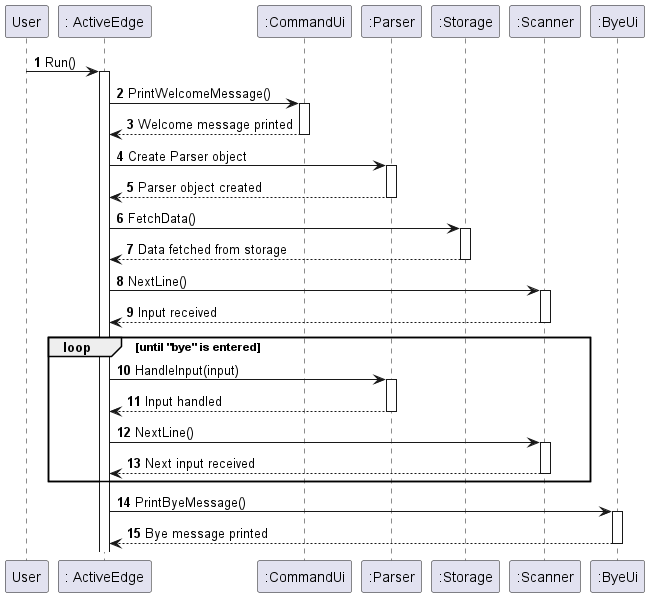

The diagram above was rendered by PlantUML. Its source (embedded in the PNG):
@startuml
'https://plantuml.com/sequence-diagram

autonumber
User -> ": ActiveEdge": Run()
activate ": ActiveEdge"
": ActiveEdge" -> ":CommandUi": PrintWelcomeMessage()
activate ":CommandUi"
":CommandUi"--> ": ActiveEdge": Welcome message printed
deactivate ":CommandUi"
": ActiveEdge"-> ":Parser": Create Parser object
activate ":Parser"
":Parser" --> ": ActiveEdge": Parser object created
deactivate ":Parser"
": ActiveEdge" -> ":Storage": FetchData()
activate ":Storage"
":Storage" --> ": ActiveEdge": Data fetched from storage
deactivate ":Storage"
": ActiveEdge" -> ":Scanner": NextLine()
activate ":Scanner"
":Scanner" --> ": ActiveEdge": Input received
deactivate ":Scanner"

loop until "bye" is entered
    ": ActiveEdge" -> ":Parser": HandleInput(input)
    activate ":Parser"
    ":Parser" --> ": ActiveEdge": Input handled
    deactivate ":Parser"
    ": ActiveEdge" -> ":Scanner": NextLine()
    activate ":Scanner"
    ":Scanner"--> ": ActiveEdge": Next input received
    deactivate ":Scanner"
end loop

": ActiveEdge"-> ":ByeUi" : PrintByeMessage()
activate ":ByeUi"
":ByeUi" -->": ActiveEdge": Bye message printed
deactivate ":ByeUi"

@enduml